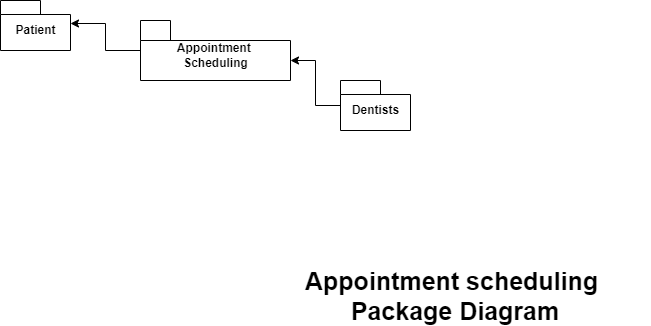

The diagram above was exported from draw.io. Its source (the exported page's mxGraphModel, read from the mxfile embedded in the PNG):
<mxGraphModel dx="538" dy="348" grid="1" gridSize="10" guides="1" tooltips="1" connect="1" arrows="1" fold="1" page="1" pageScale="1" pageWidth="850" pageHeight="1100" math="0" shadow="0">
  <root>
    <mxCell id="0" />
    <mxCell id="1" parent="0" />
    <mxCell id="afK3lfXSVF3xsU3oXsYu-1" value="Patient" style="shape=folder;fontStyle=1;spacingTop=10;tabWidth=40;tabHeight=14;tabPosition=left;html=1;" vertex="1" parent="1">
      <mxGeometry x="80" y="50" width="70" height="50" as="geometry" />
    </mxCell>
    <mxCell id="afK3lfXSVF3xsU3oXsYu-6" style="edgeStyle=orthogonalEdgeStyle;rounded=0;orthogonalLoop=1;jettySize=auto;html=1;entryX=0;entryY=0;entryDx=150;entryDy=40;entryPerimeter=0;" edge="1" parent="1" source="afK3lfXSVF3xsU3oXsYu-2" target="afK3lfXSVF3xsU3oXsYu-3">
      <mxGeometry relative="1" as="geometry" />
    </mxCell>
    <mxCell id="afK3lfXSVF3xsU3oXsYu-2" value="Dentists" style="shape=folder;fontStyle=1;spacingTop=10;tabWidth=40;tabHeight=14;tabPosition=left;html=1;" vertex="1" parent="1">
      <mxGeometry x="420" y="130" width="70" height="50" as="geometry" />
    </mxCell>
    <mxCell id="afK3lfXSVF3xsU3oXsYu-5" style="edgeStyle=orthogonalEdgeStyle;rounded=0;orthogonalLoop=1;jettySize=auto;html=1;entryX=0;entryY=0;entryDx=70;entryDy=23;entryPerimeter=0;" edge="1" parent="1" source="afK3lfXSVF3xsU3oXsYu-3" target="afK3lfXSVF3xsU3oXsYu-1">
      <mxGeometry relative="1" as="geometry" />
    </mxCell>
    <mxCell id="afK3lfXSVF3xsU3oXsYu-3" value="Appointment&amp;nbsp;&lt;br&gt;Scheduling" style="shape=folder;fontStyle=1;spacingTop=10;tabWidth=30;tabHeight=20;tabPosition=left;html=1;" vertex="1" parent="1">
      <mxGeometry x="220" y="70" width="150" height="60" as="geometry" />
    </mxCell>
    <mxCell id="afK3lfXSVF3xsU3oXsYu-7" value="Appointment scheduling&amp;nbsp;&lt;br&gt;Package Diagram" style="text;strokeColor=none;align=center;fillColor=none;html=1;verticalAlign=middle;whiteSpace=wrap;rounded=0;fontStyle=1;fontSize=25;" vertex="1" parent="1">
      <mxGeometry x="340" y="330" width="390" height="30" as="geometry" />
    </mxCell>
  </root>
</mxGraphModel>